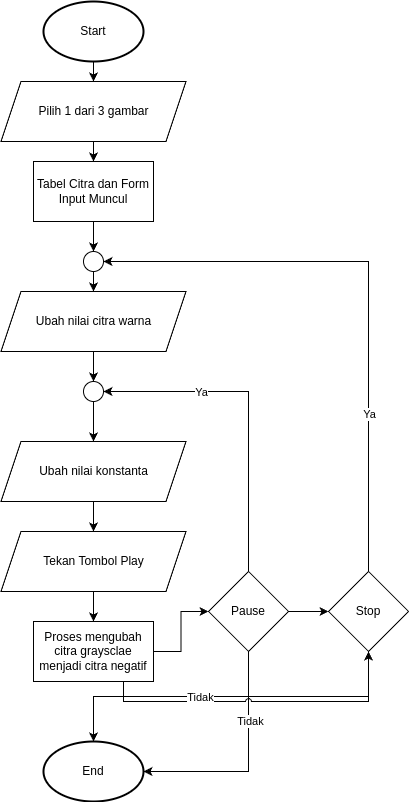

The diagram above was exported from draw.io. Its source (the exported page's mxGraphModel, read from the mxfile embedded in the PNG):
<mxGraphModel dx="1359" dy="782" grid="1" gridSize="10" guides="1" tooltips="1" connect="1" arrows="1" fold="1" page="1" pageScale="1" pageWidth="850" pageHeight="1100" math="0" shadow="0">
  <root>
    <mxCell id="0" />
    <mxCell id="1" parent="0" />
    <mxCell id="YPFUfWVb4xvoclRdpn4Y-13" style="edgeStyle=orthogonalEdgeStyle;rounded=0;orthogonalLoop=1;jettySize=auto;html=1;exitX=0.5;exitY=1;exitDx=0;exitDy=0;exitPerimeter=0;entryX=0.5;entryY=0;entryDx=0;entryDy=0;" edge="1" parent="1" source="YPFUfWVb4xvoclRdpn4Y-2" target="YPFUfWVb4xvoclRdpn4Y-4">
      <mxGeometry relative="1" as="geometry" />
    </mxCell>
    <mxCell id="YPFUfWVb4xvoclRdpn4Y-2" value="Start" style="strokeWidth=2;html=1;shape=mxgraph.flowchart.start_1;whiteSpace=wrap;" vertex="1" parent="1">
      <mxGeometry x="325" y="170" width="100" height="60" as="geometry" />
    </mxCell>
    <mxCell id="YPFUfWVb4xvoclRdpn4Y-3" value="End" style="strokeWidth=2;html=1;shape=mxgraph.flowchart.start_1;whiteSpace=wrap;" vertex="1" parent="1">
      <mxGeometry x="325" y="910" width="100" height="60" as="geometry" />
    </mxCell>
    <mxCell id="YPFUfWVb4xvoclRdpn4Y-14" style="edgeStyle=orthogonalEdgeStyle;rounded=0;orthogonalLoop=1;jettySize=auto;html=1;exitX=0.5;exitY=1;exitDx=0;exitDy=0;entryX=0.5;entryY=0;entryDx=0;entryDy=0;" edge="1" parent="1" source="YPFUfWVb4xvoclRdpn4Y-4" target="YPFUfWVb4xvoclRdpn4Y-5">
      <mxGeometry relative="1" as="geometry" />
    </mxCell>
    <mxCell id="YPFUfWVb4xvoclRdpn4Y-4" value="Pilih 1 dari 3 gambar" style="shape=parallelogram;perimeter=parallelogramPerimeter;whiteSpace=wrap;html=1;fixedSize=1;" vertex="1" parent="1">
      <mxGeometry x="282.5" y="250" width="185" height="60" as="geometry" />
    </mxCell>
    <mxCell id="YPFUfWVb4xvoclRdpn4Y-15" style="edgeStyle=orthogonalEdgeStyle;rounded=0;orthogonalLoop=1;jettySize=auto;html=1;entryX=0.5;entryY=0;entryDx=0;entryDy=0;exitX=0.5;exitY=1;exitDx=0;exitDy=0;" edge="1" parent="1" source="YPFUfWVb4xvoclRdpn4Y-21" target="YPFUfWVb4xvoclRdpn4Y-6">
      <mxGeometry relative="1" as="geometry">
        <mxPoint x="380" y="420" as="sourcePoint" />
      </mxGeometry>
    </mxCell>
    <mxCell id="YPFUfWVb4xvoclRdpn4Y-22" style="edgeStyle=orthogonalEdgeStyle;rounded=0;orthogonalLoop=1;jettySize=auto;html=1;exitX=0.5;exitY=1;exitDx=0;exitDy=0;entryX=0.5;entryY=0;entryDx=0;entryDy=0;" edge="1" parent="1" source="YPFUfWVb4xvoclRdpn4Y-5" target="YPFUfWVb4xvoclRdpn4Y-21">
      <mxGeometry relative="1" as="geometry" />
    </mxCell>
    <mxCell id="YPFUfWVb4xvoclRdpn4Y-5" value="Tabel Citra dan Form Input Muncul" style="rounded=0;whiteSpace=wrap;html=1;" vertex="1" parent="1">
      <mxGeometry x="315" y="330" width="120" height="60" as="geometry" />
    </mxCell>
    <mxCell id="YPFUfWVb4xvoclRdpn4Y-28" style="edgeStyle=orthogonalEdgeStyle;rounded=0;orthogonalLoop=1;jettySize=auto;html=1;exitX=0.5;exitY=1;exitDx=0;exitDy=0;entryX=0.5;entryY=0;entryDx=0;entryDy=0;" edge="1" parent="1" source="YPFUfWVb4xvoclRdpn4Y-6" target="YPFUfWVb4xvoclRdpn4Y-27">
      <mxGeometry relative="1" as="geometry" />
    </mxCell>
    <mxCell id="YPFUfWVb4xvoclRdpn4Y-6" value="Ubah nilai citra warna" style="shape=parallelogram;perimeter=parallelogramPerimeter;whiteSpace=wrap;html=1;fixedSize=1;" vertex="1" parent="1">
      <mxGeometry x="282.5" y="460" width="185" height="60" as="geometry" />
    </mxCell>
    <mxCell id="YPFUfWVb4xvoclRdpn4Y-17" style="edgeStyle=orthogonalEdgeStyle;rounded=0;orthogonalLoop=1;jettySize=auto;html=1;exitX=0.5;exitY=1;exitDx=0;exitDy=0;entryX=0.5;entryY=0;entryDx=0;entryDy=0;" edge="1" parent="1" source="YPFUfWVb4xvoclRdpn4Y-7" target="YPFUfWVb4xvoclRdpn4Y-9">
      <mxGeometry relative="1" as="geometry" />
    </mxCell>
    <mxCell id="YPFUfWVb4xvoclRdpn4Y-7" value="Tekan Tombol Play" style="shape=parallelogram;perimeter=parallelogramPerimeter;whiteSpace=wrap;html=1;fixedSize=1;" vertex="1" parent="1">
      <mxGeometry x="282.5" y="700" width="185" height="60" as="geometry" />
    </mxCell>
    <mxCell id="YPFUfWVb4xvoclRdpn4Y-18" style="edgeStyle=orthogonalEdgeStyle;rounded=0;orthogonalLoop=1;jettySize=auto;html=1;exitX=1;exitY=0.5;exitDx=0;exitDy=0;entryX=0;entryY=0.5;entryDx=0;entryDy=0;" edge="1" parent="1" source="YPFUfWVb4xvoclRdpn4Y-9" target="YPFUfWVb4xvoclRdpn4Y-19">
      <mxGeometry relative="1" as="geometry">
        <mxPoint x="510" y="720" as="targetPoint" />
      </mxGeometry>
    </mxCell>
    <mxCell id="YPFUfWVb4xvoclRdpn4Y-9" value="Proses mengubah citra graysclae menjadi citra negatif" style="rounded=0;whiteSpace=wrap;html=1;" vertex="1" parent="1">
      <mxGeometry x="315" y="790" width="120" height="60" as="geometry" />
    </mxCell>
    <mxCell id="YPFUfWVb4xvoclRdpn4Y-23" style="edgeStyle=orthogonalEdgeStyle;rounded=0;orthogonalLoop=1;jettySize=auto;html=1;exitX=0.5;exitY=0;exitDx=0;exitDy=0;entryX=1;entryY=0.5;entryDx=0;entryDy=0;" edge="1" parent="1" source="YPFUfWVb4xvoclRdpn4Y-19" target="YPFUfWVb4xvoclRdpn4Y-27">
      <mxGeometry relative="1" as="geometry" />
    </mxCell>
    <mxCell id="YPFUfWVb4xvoclRdpn4Y-24" value="Ya" style="edgeLabel;html=1;align=center;verticalAlign=middle;resizable=0;points=[];" vertex="1" connectable="0" parent="YPFUfWVb4xvoclRdpn4Y-23">
      <mxGeometry x="0.4015" relative="1" as="geometry">
        <mxPoint as="offset" />
      </mxGeometry>
    </mxCell>
    <mxCell id="YPFUfWVb4xvoclRdpn4Y-30" style="edgeStyle=orthogonalEdgeStyle;rounded=0;orthogonalLoop=1;jettySize=auto;html=1;exitX=1;exitY=0.5;exitDx=0;exitDy=0;entryX=0;entryY=0.5;entryDx=0;entryDy=0;" edge="1" parent="1" source="YPFUfWVb4xvoclRdpn4Y-19" target="YPFUfWVb4xvoclRdpn4Y-29">
      <mxGeometry relative="1" as="geometry" />
    </mxCell>
    <mxCell id="YPFUfWVb4xvoclRdpn4Y-19" value="Pause" style="rhombus;whiteSpace=wrap;html=1;" vertex="1" parent="1">
      <mxGeometry x="490" y="740" width="80" height="80" as="geometry" />
    </mxCell>
    <mxCell id="YPFUfWVb4xvoclRdpn4Y-21" value="" style="ellipse;whiteSpace=wrap;html=1;aspect=fixed;" vertex="1" parent="1">
      <mxGeometry x="365" y="420" width="20" height="20" as="geometry" />
    </mxCell>
    <mxCell id="YPFUfWVb4xvoclRdpn4Y-25" style="edgeStyle=orthogonalEdgeStyle;rounded=0;orthogonalLoop=1;jettySize=auto;html=1;exitX=0.5;exitY=1;exitDx=0;exitDy=0;entryX=1;entryY=0.5;entryDx=0;entryDy=0;entryPerimeter=0;" edge="1" parent="1" source="YPFUfWVb4xvoclRdpn4Y-19" target="YPFUfWVb4xvoclRdpn4Y-3">
      <mxGeometry relative="1" as="geometry" />
    </mxCell>
    <mxCell id="YPFUfWVb4xvoclRdpn4Y-26" value="Tidak" style="edgeLabel;html=1;align=center;verticalAlign=middle;resizable=0;points=[];" vertex="1" connectable="0" parent="YPFUfWVb4xvoclRdpn4Y-25">
      <mxGeometry x="-0.3883" y="1" relative="1" as="geometry">
        <mxPoint as="offset" />
      </mxGeometry>
    </mxCell>
    <mxCell id="YPFUfWVb4xvoclRdpn4Y-38" style="edgeStyle=orthogonalEdgeStyle;rounded=0;orthogonalLoop=1;jettySize=auto;html=1;exitX=0.5;exitY=1;exitDx=0;exitDy=0;entryX=0.5;entryY=0;entryDx=0;entryDy=0;" edge="1" parent="1" source="YPFUfWVb4xvoclRdpn4Y-27" target="YPFUfWVb4xvoclRdpn4Y-36">
      <mxGeometry relative="1" as="geometry" />
    </mxCell>
    <mxCell id="YPFUfWVb4xvoclRdpn4Y-27" value="" style="ellipse;whiteSpace=wrap;html=1;aspect=fixed;" vertex="1" parent="1">
      <mxGeometry x="365" y="550" width="20" height="20" as="geometry" />
    </mxCell>
    <mxCell id="YPFUfWVb4xvoclRdpn4Y-32" style="edgeStyle=orthogonalEdgeStyle;rounded=0;orthogonalLoop=1;jettySize=auto;html=1;exitX=0.5;exitY=0;exitDx=0;exitDy=0;entryX=1;entryY=0.5;entryDx=0;entryDy=0;" edge="1" parent="1" source="YPFUfWVb4xvoclRdpn4Y-29" target="YPFUfWVb4xvoclRdpn4Y-21">
      <mxGeometry relative="1" as="geometry" />
    </mxCell>
    <mxCell id="YPFUfWVb4xvoclRdpn4Y-33" value="Ya" style="edgeLabel;html=1;align=center;verticalAlign=middle;resizable=0;points=[];" vertex="1" connectable="0" parent="YPFUfWVb4xvoclRdpn4Y-32">
      <mxGeometry x="-0.451" relative="1" as="geometry">
        <mxPoint as="offset" />
      </mxGeometry>
    </mxCell>
    <mxCell id="YPFUfWVb4xvoclRdpn4Y-29" value="Stop" style="rhombus;whiteSpace=wrap;html=1;" vertex="1" parent="1">
      <mxGeometry x="610" y="740" width="80" height="80" as="geometry" />
    </mxCell>
    <mxCell id="YPFUfWVb4xvoclRdpn4Y-31" style="edgeStyle=orthogonalEdgeStyle;rounded=0;orthogonalLoop=1;jettySize=auto;html=1;exitX=0.75;exitY=1;exitDx=0;exitDy=0;entryX=0.5;entryY=1;entryDx=0;entryDy=0;jumpStyle=arc;" edge="1" parent="1" source="YPFUfWVb4xvoclRdpn4Y-9" target="YPFUfWVb4xvoclRdpn4Y-29">
      <mxGeometry relative="1" as="geometry">
        <mxPoint x="435" y="790" as="sourcePoint" />
        <mxPoint x="688.6399999999999" y="800.52" as="targetPoint" />
      </mxGeometry>
    </mxCell>
    <mxCell id="YPFUfWVb4xvoclRdpn4Y-34" style="edgeStyle=orthogonalEdgeStyle;rounded=0;orthogonalLoop=1;jettySize=auto;html=1;exitX=0.5;exitY=1;exitDx=0;exitDy=0;entryX=0.5;entryY=0;entryDx=0;entryDy=0;entryPerimeter=0;" edge="1" parent="1" source="YPFUfWVb4xvoclRdpn4Y-29" target="YPFUfWVb4xvoclRdpn4Y-3">
      <mxGeometry relative="1" as="geometry" />
    </mxCell>
    <mxCell id="YPFUfWVb4xvoclRdpn4Y-35" value="Tidak" style="edgeLabel;html=1;align=center;verticalAlign=middle;resizable=0;points=[];" vertex="1" connectable="0" parent="YPFUfWVb4xvoclRdpn4Y-34">
      <mxGeometry x="0.1749" relative="1" as="geometry">
        <mxPoint as="offset" />
      </mxGeometry>
    </mxCell>
    <mxCell id="YPFUfWVb4xvoclRdpn4Y-39" style="edgeStyle=orthogonalEdgeStyle;rounded=0;orthogonalLoop=1;jettySize=auto;html=1;exitX=0.5;exitY=1;exitDx=0;exitDy=0;entryX=0.5;entryY=0;entryDx=0;entryDy=0;" edge="1" parent="1" source="YPFUfWVb4xvoclRdpn4Y-36" target="YPFUfWVb4xvoclRdpn4Y-7">
      <mxGeometry relative="1" as="geometry" />
    </mxCell>
    <mxCell id="YPFUfWVb4xvoclRdpn4Y-36" value="Ubah nilai konstanta" style="shape=parallelogram;perimeter=parallelogramPerimeter;whiteSpace=wrap;html=1;fixedSize=1;" vertex="1" parent="1">
      <mxGeometry x="282.5" y="610" width="185" height="60" as="geometry" />
    </mxCell>
  </root>
</mxGraphModel>